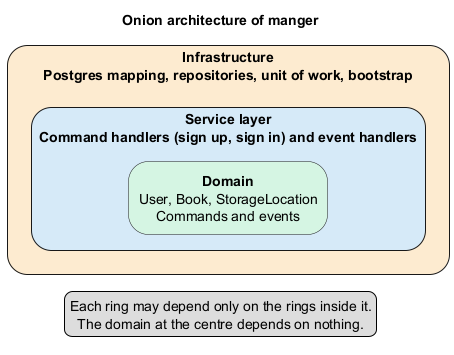

The diagram above was rendered by PlantUML. Its source (embedded in the PNG):
@startuml architecture_onion
title Onion architecture of manger

skinparam shadowing false
skinparam rectangleRoundCorner 40
skinparam defaultTextAlignment center
skinparam rectangleFontSize 14

rectangle "<b>Infrastructure</b>\nPostgres mapping, repositories, unit of work, bootstrap" as infra #FDEBD0 {
  rectangle "<b>Service layer</b>\nCommand handlers (sign up, sign in) and event handlers" as services #D6EAF8 {
    rectangle "<b>Domain</b>\nUser, Book, StorageLocation\nCommands and events" as domain #D5F5E3
  }
}

legend bottom
  Each ring may depend only on the rings inside it.
  The domain at the centre depends on nothing.
endlegend

@enduml